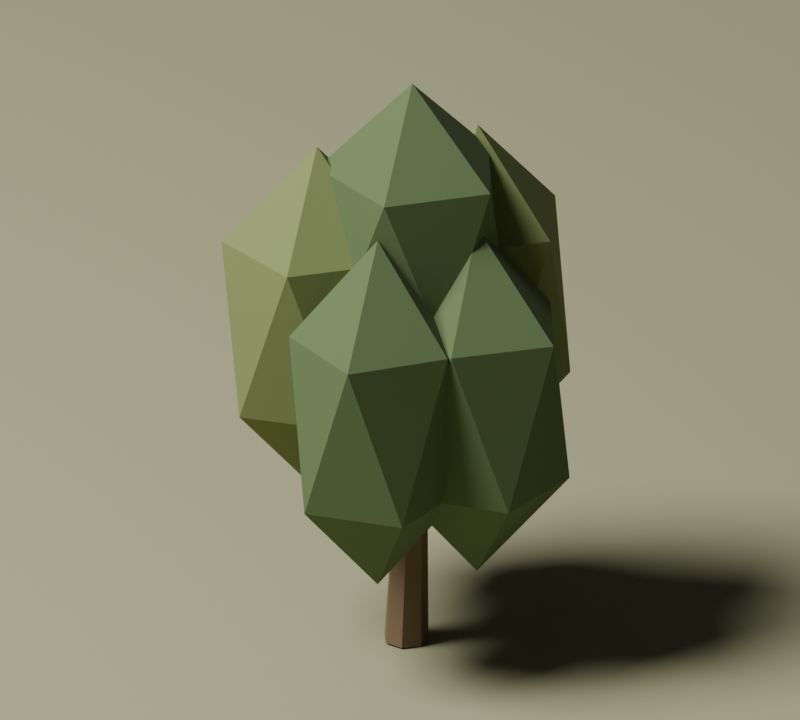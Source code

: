 # Source: broadleaf_olive.blend  (saved by Blender 5.2.44; exported with 4.5.12 LTS)
import bpy
from mathutils import Matrix  # noqa: F401  (used for matrix-valued properties, if any)

bpy.ops.wm.read_factory_settings(use_empty=True)
scene = bpy.context.scene
scene.name = 'Scene'

# ---- collections
col_collection = bpy.data.collections.new('Collection'); scene.collection.children.link(col_collection)

# ---- materials (node trees are filled in below, after node groups)
mat_oak_dark = bpy.data.materials.new('oak_dark')
mat_oak_dark.diffuse_color = (0.19, 0.13, 0.07, 1.0)
mat_olive = bpy.data.materials.new('olive')
mat_olive.diffuse_color = (0.095, 0.145, 0.055, 1.0)
mat_olive_light = bpy.data.materials.new('olive_light')
mat_olive_light.diffuse_color = (0.18, 0.22, 0.075, 1.0)
mat_grass = bpy.data.materials.new('grass')
mat_grass.diffuse_color = (0.3, 0.3, 0.17, 1.0)

# ---- material node trees
mat_oak_dark.use_nodes = True; mat_oak_dark.node_tree.nodes.clear()
_N = mat_oak_dark.node_tree.nodes; _L = mat_oak_dark.node_tree.links
n0 = _N.new('ShaderNodeBsdfPrincipled'); n0.name = 'Principled BSDF'; n0.location = (-200, 100)
n0.inputs[0].default_value = (0.19, 0.13, 0.07, 1.0)
n0.inputs[2].default_value = 0.92
n0.inputs[10].default_value = 0.005
n1 = _N.new('ShaderNodeOutputMaterial'); n1.name = 'Material Output'; n1.location = (200, 100)
_L.new(n0.outputs[0], n1.inputs[0])
n1.is_active_output = True
mat_olive.use_nodes = True; mat_olive.node_tree.nodes.clear()
_N = mat_olive.node_tree.nodes; _L = mat_olive.node_tree.links
n0 = _N.new('ShaderNodeBsdfPrincipled'); n0.name = 'Principled BSDF'; n0.location = (-200, 100)
n0.inputs[0].default_value = (0.095, 0.145, 0.055, 1.0)
n0.inputs[2].default_value = 0.92
n0.inputs[10].default_value = 0.005
n1 = _N.new('ShaderNodeOutputMaterial'); n1.name = 'Material Output'; n1.location = (200, 100)
_L.new(n0.outputs[0], n1.inputs[0])
n1.is_active_output = True
mat_olive_light.use_nodes = True; mat_olive_light.node_tree.nodes.clear()
_N = mat_olive_light.node_tree.nodes; _L = mat_olive_light.node_tree.links
n0 = _N.new('ShaderNodeBsdfPrincipled'); n0.name = 'Principled BSDF'; n0.location = (-200, 100)
n0.inputs[0].default_value = (0.18, 0.22, 0.075, 1.0)
n0.inputs[2].default_value = 0.92
n0.inputs[10].default_value = 0.005
n1 = _N.new('ShaderNodeOutputMaterial'); n1.name = 'Material Output'; n1.location = (200, 100)
_L.new(n0.outputs[0], n1.inputs[0])
n1.is_active_output = True
mat_grass.use_nodes = True; mat_grass.node_tree.nodes.clear()
_N = mat_grass.node_tree.nodes; _L = mat_grass.node_tree.links
n0 = _N.new('ShaderNodeBsdfPrincipled'); n0.name = 'Principled BSDF'; n0.location = (-200, 100)
n0.inputs[0].default_value = (0.3, 0.3, 0.17, 1.0)
n0.inputs[2].default_value = 0.92
n0.inputs[10].default_value = 0.005
n1 = _N.new('ShaderNodeOutputMaterial'); n1.name = 'Material Output'; n1.location = (200, 100)
_L.new(n0.outputs[0], n1.inputs[0])
n1.is_active_output = True

# ---- world
world_world = bpy.data.worlds.new('World'); scene.world = world_world
world_world.use_nodes = True; world_world.node_tree.nodes.clear()
_N = world_world.node_tree.nodes; _L = world_world.node_tree.links
n0 = _N.new('ShaderNodeOutputWorld'); n0.name = 'World Output'; n0.location = (200, 100)
n1 = _N.new('ShaderNodeBackground'); n1.name = 'Background'; n1.location = (-200, 100)
n1.inputs[0].default_value = (0.05088, 0.05088, 0.05088, 1.0)
_L.new(n1.outputs[0], n0.inputs[0])
n0.is_active_output = True
world_world.color = (0.35, 0.35, 0.35)
world_world.sun_shadow_jitter_overblur = 0.0

# ---- cameras
cam_camera_001 = bpy.data.cameras.new('Camera.001')
cam_camera_001.type = 'ORTHO'
cam_camera_001.ortho_scale = 8.395

# ---- lights
light_area = bpy.data.lights.new('Area', 'AREA')
light_area.energy = 5.838e+04
light_area.shape = 'DISK'
light_area.size = 25.83
light_area.size_y = 1.0

# ---- meshes
me_cone = bpy.data.meshes.new('Cone')
me_cone.from_pydata([(0.0, 0.24, -1.751), (0.0, 0.11, 1.751), (0.1876, 0.1496, -1.751), (0.086, 0.06858, 1.751), (0.234, -0.05341, -1.751), (0.1072, -0.02448, 1.751), (0.1041, -0.2162, -1.751), (0.04773, -0.09911, 1.751), (-0.1041, -0.2162, -1.751), (-0.04773, -0.09911, 1.751), (-0.234, -0.05341, -1.751), (-0.1072, -0.02448, 1.751), (-0.1876, 0.1496, -1.751), (-0.086, 0.06858, 1.751)], [], [(0, 1, 3, 2), (2, 3, 5, 4), (4, 5, 7, 6), (6, 7, 9, 8), (8, 9, 11, 10), (3, 1, 13, 11, 9, 7, 5), (10, 11, 13, 12), (12, 13, 1, 0), (0, 2, 4, 6, 8, 10, 12)])
_uv = me_cone.uv_layers.new(name='UVMap')
_uv.uv.foreach_set('vector', [1.0, 0.5, 1.0, 1.0, 0.8571, 1.0, 0.8571, 0.5, 0.8571, 0.5, 0.8571, 1.0, 0.7143, 1.0, 0.7143, 0.5, 0.7143, 0.5, 0.7143, 1.0, 0.5714, 1.0, 0.5714, 0.5, 0.5714, 0.5, 0.5714, 1.0, 0.4286, 1.0, 0.4286, 0.5, 0.4286, 0.5, 0.4286, 1.0, 0.2857, 1.0, 0.2857, 0.5, 0.4376, 0.3996, 0.25, 0.49, 0.06236, 0.3996, 0.01602, 0.1966, 0.1459, 0.03377, 0.3541, 0.03377, 0.484, 0.1966, 0.2857, 0.5, 0.2857, 1.0, 0.1429, 1.0, 0.1429, 0.5, 0.1429, 0.5, 0.1429, 1.0, 2.98e-08, 1.0, 2.98e-08, 0.5, 0.75, 0.49, 0.9376, 0.3996, 0.984, 0.1966, 0.8541, 0.03377, 0.6459, 0.03377, 0.516, 0.1966, 0.5624, 0.3996])
me_cone.materials.append(mat_oak_dark)
me_cone.update()
me_cone_001 = bpy.data.meshes.new('Cone.001')
me_cone_001.from_pydata([(0.0, 0.11, -0.779), (0.0, 0.035, 0.779), (0.09526, 0.055, -0.779), (0.03031, 0.0175, 0.779), (0.09526, -0.055, -0.779), (0.03031, -0.0175, 0.779), (0.0, -0.11, -0.779), (0.0, -0.035, 0.779), (-0.09526, -0.055, -0.779), (-0.03031, -0.0175, 0.779), (-0.09526, 0.055, -0.779), (-0.03031, 0.0175, 0.779)], [], [(0, 1, 3, 2), (2, 3, 5, 4), (4, 5, 7, 6), (6, 7, 9, 8), (3, 1, 11, 9, 7, 5), (8, 9, 11, 10), (10, 11, 1, 0), (0, 2, 4, 6, 8, 10)])
_uv = me_cone_001.uv_layers.new(name='UVMap')
_uv.uv.foreach_set('vector', [1.0, 0.5, 1.0, 1.0, 0.8333, 1.0, 0.8333, 0.5, 0.8333, 0.5, 0.8333, 1.0, 0.6667, 1.0, 0.6667, 0.5, 0.6667, 0.5, 0.6667, 1.0, 0.5, 1.0, 0.5, 0.5, 0.5, 0.5, 0.5, 1.0, 0.3333, 1.0, 0.3333, 0.5, 0.4578, 0.37, 0.25, 0.49, 0.04215, 0.37, 0.04215, 0.13, 0.25, 0.01, 0.4578, 0.13, 0.3333, 0.5, 0.3333, 1.0, 0.1667, 1.0, 0.1667, 0.5, 0.1667, 0.5, 0.1667, 1.0, -8.941e-08, 1.0, -8.941e-08, 0.5, 0.75, 0.49, 0.9578, 0.37, 0.9578, 0.13, 0.75, 0.01, 0.5422, 0.13, 0.5422, 0.37])
me_cone_001.materials.append(mat_oak_dark)
me_cone_001.update()
me_icosphere = bpy.data.meshes.new('Icosphere')
me_icosphere.from_pydata([(0.0, 0.0, -2.0), (0.8104, -0.5415, -0.8944), (-0.3096, -0.8762, -0.8944), (-1.002, 0.0, -0.8944), (-0.3096, 0.8762, -0.8944), (0.8104, 0.5415, -0.8944), (0.3096, -0.8762, 0.8944), (-0.8104, -0.5415, 0.8944), (-0.8104, 0.5415, 0.8944), (0.3096, 0.8762, 0.8944), (1.002, 0.0, 0.8944), (0.0, 0.0, 2.0)], [], [(0, 1, 2), (1, 0, 5), (0, 2, 3), (0, 3, 4), (0, 4, 5), (1, 5, 10), (2, 1, 6), (3, 2, 7), (4, 3, 8), (5, 4, 9), (1, 10, 6), (2, 6, 7), (3, 7, 8), (4, 8, 9), (5, 9, 10), (6, 10, 11), (7, 6, 11), (8, 7, 11), (9, 8, 11), (10, 9, 11)])
_uv = me_icosphere.uv_layers.new(name='UVMap')
_uv.uv.foreach_set('vector', [0.1818, 0.0, 0.2727, 0.1575, 0.09091, 0.1575, 0.2727, 0.1575, 0.3636, 0.0, 0.4545, 0.1575, 0.9091, 0.0, 1.0, 0.1575, 0.8182, 0.1575, 0.7273, 0.0, 0.8182, 0.1575, 0.6364, 0.1575, 0.5455, 0.0, 0.6364, 0.1575, 0.4545, 0.1575, 0.2727, 0.1575, 0.4545, 0.1575, 0.3636, 0.3149, 0.09091, 0.1575, 0.2727, 0.1575, 0.1818, 0.3149, 0.8182, 0.1575, 1.0, 0.1575, 0.9091, 0.3149, 0.6364, 0.1575, 0.8182, 0.1575, 0.7273, 0.3149, 0.4545, 0.1575, 0.6364, 0.1575, 0.5455, 0.3149, 0.2727, 0.1575, 0.3636, 0.3149, 0.1818, 0.3149, 0.09091, 0.1575, 0.1818, 0.3149, 0.0, 0.3149, 0.8182, 0.1575, 0.9091, 0.3149, 0.7273, 0.3149, 0.6364, 0.1575, 0.7273, 0.3149, 0.5455, 0.3149, 0.4545, 0.1575, 0.5455, 0.3149, 0.3636, 0.3149, 0.1818, 0.3149, 0.3636, 0.3149, 0.2727, 0.4724, 0.0, 0.3149, 0.1818, 0.3149, 0.09091, 0.4724, 0.7273, 0.3149, 0.9091, 0.3149, 0.8182, 0.4724, 0.5455, 0.3149, 0.7273, 0.3149, 0.6364, 0.4724, 0.3636, 0.3149, 0.5455, 0.3149, 0.4545, 0.4724])
me_icosphere.materials.append(mat_olive)
me_icosphere.update()
me_cone_002 = bpy.data.meshes.new('Cone.002')
me_cone_002.from_pydata([(0.0, 0.11, -1.067), (0.0, 0.035, 1.067), (0.09526, 0.055, -1.067), (0.03031, 0.0175, 1.067), (0.09526, -0.055, -1.067), (0.03031, -0.0175, 1.067), (0.0, -0.11, -1.067), (0.0, -0.035, 1.067), (-0.09526, -0.055, -1.067), (-0.03031, -0.0175, 1.067), (-0.09526, 0.055, -1.067), (-0.03031, 0.0175, 1.067)], [], [(0, 1, 3, 2), (2, 3, 5, 4), (4, 5, 7, 6), (6, 7, 9, 8), (3, 1, 11, 9, 7, 5), (8, 9, 11, 10), (10, 11, 1, 0), (0, 2, 4, 6, 8, 10)])
_uv = me_cone_002.uv_layers.new(name='UVMap')
_uv.uv.foreach_set('vector', [1.0, 0.5, 1.0, 1.0, 0.8333, 1.0, 0.8333, 0.5, 0.8333, 0.5, 0.8333, 1.0, 0.6667, 1.0, 0.6667, 0.5, 0.6667, 0.5, 0.6667, 1.0, 0.5, 1.0, 0.5, 0.5, 0.5, 0.5, 0.5, 1.0, 0.3333, 1.0, 0.3333, 0.5, 0.4578, 0.37, 0.25, 0.49, 0.04215, 0.37, 0.04215, 0.13, 0.25, 0.01, 0.4578, 0.13, 0.3333, 0.5, 0.3333, 1.0, 0.1667, 1.0, 0.1667, 0.5, 0.1667, 0.5, 0.1667, 1.0, -8.941e-08, 1.0, -8.941e-08, 0.5, 0.75, 0.49, 0.9578, 0.37, 0.9578, 0.13, 0.75, 0.01, 0.5422, 0.13, 0.5422, 0.37])
me_cone_002.materials.append(mat_oak_dark)
me_cone_002.update()
me_icosphere_001 = bpy.data.meshes.new('Icosphere.001')
me_icosphere_001.from_pydata([(0.0, 0.0, -2.0), (0.8104, -0.5415, -0.8944), (-0.3096, -0.8762, -0.8944), (-1.002, 0.0, -0.8944), (-0.3096, 0.8762, -0.8944), (0.8104, 0.5415, -0.8944), (0.3096, -0.8762, 0.8944), (-0.8104, -0.5415, 0.8944), (-0.8104, 0.5415, 0.8944), (0.3096, 0.8762, 0.8944), (1.002, 0.0, 0.8944), (0.0, 0.0, 2.0)], [], [(0, 1, 2), (1, 0, 5), (0, 2, 3), (0, 3, 4), (0, 4, 5), (1, 5, 10), (2, 1, 6), (3, 2, 7), (4, 3, 8), (5, 4, 9), (1, 10, 6), (2, 6, 7), (3, 7, 8), (4, 8, 9), (5, 9, 10), (6, 10, 11), (7, 6, 11), (8, 7, 11), (9, 8, 11), (10, 9, 11)])
_uv = me_icosphere_001.uv_layers.new(name='UVMap')
_uv.uv.foreach_set('vector', [0.1818, 0.0, 0.2727, 0.1575, 0.09091, 0.1575, 0.2727, 0.1575, 0.3636, 0.0, 0.4545, 0.1575, 0.9091, 0.0, 1.0, 0.1575, 0.8182, 0.1575, 0.7273, 0.0, 0.8182, 0.1575, 0.6364, 0.1575, 0.5455, 0.0, 0.6364, 0.1575, 0.4545, 0.1575, 0.2727, 0.1575, 0.4545, 0.1575, 0.3636, 0.3149, 0.09091, 0.1575, 0.2727, 0.1575, 0.1818, 0.3149, 0.8182, 0.1575, 1.0, 0.1575, 0.9091, 0.3149, 0.6364, 0.1575, 0.8182, 0.1575, 0.7273, 0.3149, 0.4545, 0.1575, 0.6364, 0.1575, 0.5455, 0.3149, 0.2727, 0.1575, 0.3636, 0.3149, 0.1818, 0.3149, 0.09091, 0.1575, 0.1818, 0.3149, 0.0, 0.3149, 0.8182, 0.1575, 0.9091, 0.3149, 0.7273, 0.3149, 0.6364, 0.1575, 0.7273, 0.3149, 0.5455, 0.3149, 0.4545, 0.1575, 0.5455, 0.3149, 0.3636, 0.3149, 0.1818, 0.3149, 0.3636, 0.3149, 0.2727, 0.4724, 0.0, 0.3149, 0.1818, 0.3149, 0.09091, 0.4724, 0.7273, 0.3149, 0.9091, 0.3149, 0.8182, 0.4724, 0.5455, 0.3149, 0.7273, 0.3149, 0.6364, 0.4724, 0.3636, 0.3149, 0.5455, 0.3149, 0.4545, 0.4724])
me_icosphere_001.materials.append(mat_olive_light)
me_icosphere_001.update()
me_cone_003 = bpy.data.meshes.new('Cone.003')
me_cone_003.from_pydata([(0.0, 0.11, -0.779), (0.0, 0.035, 0.779), (0.09526, 0.055, -0.779), (0.03031, 0.0175, 0.779), (0.09526, -0.055, -0.779), (0.03031, -0.0175, 0.779), (0.0, -0.11, -0.779), (0.0, -0.035, 0.779), (-0.09526, -0.055, -0.779), (-0.03031, -0.0175, 0.779), (-0.09526, 0.055, -0.779), (-0.03031, 0.0175, 0.779)], [], [(0, 1, 3, 2), (2, 3, 5, 4), (4, 5, 7, 6), (6, 7, 9, 8), (3, 1, 11, 9, 7, 5), (8, 9, 11, 10), (10, 11, 1, 0), (0, 2, 4, 6, 8, 10)])
_uv = me_cone_003.uv_layers.new(name='UVMap')
_uv.uv.foreach_set('vector', [1.0, 0.5, 1.0, 1.0, 0.8333, 1.0, 0.8333, 0.5, 0.8333, 0.5, 0.8333, 1.0, 0.6667, 1.0, 0.6667, 0.5, 0.6667, 0.5, 0.6667, 1.0, 0.5, 1.0, 0.5, 0.5, 0.5, 0.5, 0.5, 1.0, 0.3333, 1.0, 0.3333, 0.5, 0.4578, 0.37, 0.25, 0.49, 0.04215, 0.37, 0.04215, 0.13, 0.25, 0.01, 0.4578, 0.13, 0.3333, 0.5, 0.3333, 1.0, 0.1667, 1.0, 0.1667, 0.5, 0.1667, 0.5, 0.1667, 1.0, -8.941e-08, 1.0, -8.941e-08, 0.5, 0.75, 0.49, 0.9578, 0.37, 0.9578, 0.13, 0.75, 0.01, 0.5422, 0.13, 0.5422, 0.37])
me_cone_003.materials.append(mat_oak_dark)
me_cone_003.update()
me_icosphere_002 = bpy.data.meshes.new('Icosphere.002')
me_icosphere_002.from_pydata([(0.0, 0.0, -2.0), (0.8104, -0.5415, -0.8944), (-0.3096, -0.8762, -0.8944), (-1.002, 0.0, -0.8944), (-0.3096, 0.8762, -0.8944), (0.8104, 0.5415, -0.8944), (0.3096, -0.8762, 0.8944), (-0.8104, -0.5415, 0.8944), (-0.8104, 0.5415, 0.8944), (0.3096, 0.8762, 0.8944), (1.002, 0.0, 0.8944), (0.0, 0.0, 2.0)], [], [(0, 1, 2), (1, 0, 5), (0, 2, 3), (0, 3, 4), (0, 4, 5), (1, 5, 10), (2, 1, 6), (3, 2, 7), (4, 3, 8), (5, 4, 9), (1, 10, 6), (2, 6, 7), (3, 7, 8), (4, 8, 9), (5, 9, 10), (6, 10, 11), (7, 6, 11), (8, 7, 11), (9, 8, 11), (10, 9, 11)])
_uv = me_icosphere_002.uv_layers.new(name='UVMap')
_uv.uv.foreach_set('vector', [0.1818, 0.0, 0.2727, 0.1575, 0.09091, 0.1575, 0.2727, 0.1575, 0.3636, 0.0, 0.4545, 0.1575, 0.9091, 0.0, 1.0, 0.1575, 0.8182, 0.1575, 0.7273, 0.0, 0.8182, 0.1575, 0.6364, 0.1575, 0.5455, 0.0, 0.6364, 0.1575, 0.4545, 0.1575, 0.2727, 0.1575, 0.4545, 0.1575, 0.3636, 0.3149, 0.09091, 0.1575, 0.2727, 0.1575, 0.1818, 0.3149, 0.8182, 0.1575, 1.0, 0.1575, 0.9091, 0.3149, 0.6364, 0.1575, 0.8182, 0.1575, 0.7273, 0.3149, 0.4545, 0.1575, 0.6364, 0.1575, 0.5455, 0.3149, 0.2727, 0.1575, 0.3636, 0.3149, 0.1818, 0.3149, 0.09091, 0.1575, 0.1818, 0.3149, 0.0, 0.3149, 0.8182, 0.1575, 0.9091, 0.3149, 0.7273, 0.3149, 0.6364, 0.1575, 0.7273, 0.3149, 0.5455, 0.3149, 0.4545, 0.1575, 0.5455, 0.3149, 0.3636, 0.3149, 0.1818, 0.3149, 0.3636, 0.3149, 0.2727, 0.4724, 0.0, 0.3149, 0.1818, 0.3149, 0.09091, 0.4724, 0.7273, 0.3149, 0.9091, 0.3149, 0.8182, 0.4724, 0.5455, 0.3149, 0.7273, 0.3149, 0.6364, 0.4724, 0.3636, 0.3149, 0.5455, 0.3149, 0.4545, 0.4724])
me_icosphere_002.materials.append(mat_olive)
me_icosphere_002.update()
me_cone_004 = bpy.data.meshes.new('Cone.004')
me_cone_004.from_pydata([(0.0, 0.11, -1.067), (0.0, 0.035, 1.067), (0.09526, 0.055, -1.067), (0.03031, 0.0175, 1.067), (0.09526, -0.055, -1.067), (0.03031, -0.0175, 1.067), (0.0, -0.11, -1.067), (0.0, -0.035, 1.067), (-0.09526, -0.055, -1.067), (-0.03031, -0.0175, 1.067), (-0.09526, 0.055, -1.067), (-0.03031, 0.0175, 1.067)], [], [(0, 1, 3, 2), (2, 3, 5, 4), (4, 5, 7, 6), (6, 7, 9, 8), (3, 1, 11, 9, 7, 5), (8, 9, 11, 10), (10, 11, 1, 0), (0, 2, 4, 6, 8, 10)])
_uv = me_cone_004.uv_layers.new(name='UVMap')
_uv.uv.foreach_set('vector', [1.0, 0.5, 1.0, 1.0, 0.8333, 1.0, 0.8333, 0.5, 0.8333, 0.5, 0.8333, 1.0, 0.6667, 1.0, 0.6667, 0.5, 0.6667, 0.5, 0.6667, 1.0, 0.5, 1.0, 0.5, 0.5, 0.5, 0.5, 0.5, 1.0, 0.3333, 1.0, 0.3333, 0.5, 0.4578, 0.37, 0.25, 0.49, 0.04215, 0.37, 0.04215, 0.13, 0.25, 0.01, 0.4578, 0.13, 0.3333, 0.5, 0.3333, 1.0, 0.1667, 1.0, 0.1667, 0.5, 0.1667, 0.5, 0.1667, 1.0, -8.941e-08, 1.0, -8.941e-08, 0.5, 0.75, 0.49, 0.9578, 0.37, 0.9578, 0.13, 0.75, 0.01, 0.5422, 0.13, 0.5422, 0.37])
me_cone_004.materials.append(mat_oak_dark)
me_cone_004.update()
me_icosphere_003 = bpy.data.meshes.new('Icosphere.003')
me_icosphere_003.from_pydata([(0.0, 0.0, -2.0), (0.8104, -0.5415, -0.8944), (-0.3096, -0.8762, -0.8944), (-1.002, 0.0, -0.8944), (-0.3096, 0.8762, -0.8944), (0.8104, 0.5415, -0.8944), (0.3096, -0.8762, 0.8944), (-0.8104, -0.5415, 0.8944), (-0.8104, 0.5415, 0.8944), (0.3096, 0.8762, 0.8944), (1.002, 0.0, 0.8944), (0.0, 0.0, 2.0)], [], [(0, 1, 2), (1, 0, 5), (0, 2, 3), (0, 3, 4), (0, 4, 5), (1, 5, 10), (2, 1, 6), (3, 2, 7), (4, 3, 8), (5, 4, 9), (1, 10, 6), (2, 6, 7), (3, 7, 8), (4, 8, 9), (5, 9, 10), (6, 10, 11), (7, 6, 11), (8, 7, 11), (9, 8, 11), (10, 9, 11)])
_uv = me_icosphere_003.uv_layers.new(name='UVMap')
_uv.uv.foreach_set('vector', [0.1818, 0.0, 0.2727, 0.1575, 0.09091, 0.1575, 0.2727, 0.1575, 0.3636, 0.0, 0.4545, 0.1575, 0.9091, 0.0, 1.0, 0.1575, 0.8182, 0.1575, 0.7273, 0.0, 0.8182, 0.1575, 0.6364, 0.1575, 0.5455, 0.0, 0.6364, 0.1575, 0.4545, 0.1575, 0.2727, 0.1575, 0.4545, 0.1575, 0.3636, 0.3149, 0.09091, 0.1575, 0.2727, 0.1575, 0.1818, 0.3149, 0.8182, 0.1575, 1.0, 0.1575, 0.9091, 0.3149, 0.6364, 0.1575, 0.8182, 0.1575, 0.7273, 0.3149, 0.4545, 0.1575, 0.6364, 0.1575, 0.5455, 0.3149, 0.2727, 0.1575, 0.3636, 0.3149, 0.1818, 0.3149, 0.09091, 0.1575, 0.1818, 0.3149, 0.0, 0.3149, 0.8182, 0.1575, 0.9091, 0.3149, 0.7273, 0.3149, 0.6364, 0.1575, 0.7273, 0.3149, 0.5455, 0.3149, 0.4545, 0.1575, 0.5455, 0.3149, 0.3636, 0.3149, 0.1818, 0.3149, 0.3636, 0.3149, 0.2727, 0.4724, 0.0, 0.3149, 0.1818, 0.3149, 0.09091, 0.4724, 0.7273, 0.3149, 0.9091, 0.3149, 0.8182, 0.4724, 0.5455, 0.3149, 0.7273, 0.3149, 0.6364, 0.4724, 0.3636, 0.3149, 0.5455, 0.3149, 0.4545, 0.4724])
me_icosphere_003.materials.append(mat_olive_light)
me_icosphere_003.update()
me_cone_005 = bpy.data.meshes.new('Cone.005')
me_cone_005.from_pydata([(0.0, 0.11, -0.779), (0.0, 0.035, 0.779), (0.09526, 0.055, -0.779), (0.03031, 0.0175, 0.779), (0.09526, -0.055, -0.779), (0.03031, -0.0175, 0.779), (0.0, -0.11, -0.779), (0.0, -0.035, 0.779), (-0.09526, -0.055, -0.779), (-0.03031, -0.0175, 0.779), (-0.09526, 0.055, -0.779), (-0.03031, 0.0175, 0.779)], [], [(0, 1, 3, 2), (2, 3, 5, 4), (4, 5, 7, 6), (6, 7, 9, 8), (3, 1, 11, 9, 7, 5), (8, 9, 11, 10), (10, 11, 1, 0), (0, 2, 4, 6, 8, 10)])
_uv = me_cone_005.uv_layers.new(name='UVMap')
_uv.uv.foreach_set('vector', [1.0, 0.5, 1.0, 1.0, 0.8333, 1.0, 0.8333, 0.5, 0.8333, 0.5, 0.8333, 1.0, 0.6667, 1.0, 0.6667, 0.5, 0.6667, 0.5, 0.6667, 1.0, 0.5, 1.0, 0.5, 0.5, 0.5, 0.5, 0.5, 1.0, 0.3333, 1.0, 0.3333, 0.5, 0.4578, 0.37, 0.25, 0.49, 0.04215, 0.37, 0.04215, 0.13, 0.25, 0.01, 0.4578, 0.13, 0.3333, 0.5, 0.3333, 1.0, 0.1667, 1.0, 0.1667, 0.5, 0.1667, 0.5, 0.1667, 1.0, -8.941e-08, 1.0, -8.941e-08, 0.5, 0.75, 0.49, 0.9578, 0.37, 0.9578, 0.13, 0.75, 0.01, 0.5422, 0.13, 0.5422, 0.37])
me_cone_005.materials.append(mat_oak_dark)
me_cone_005.update()
me_icosphere_004 = bpy.data.meshes.new('Icosphere.004')
me_icosphere_004.from_pydata([(0.0, 0.0, -2.0), (0.8104, -0.5415, -0.8944), (-0.3096, -0.8762, -0.8944), (-1.002, 0.0, -0.8944), (-0.3096, 0.8762, -0.8944), (0.8104, 0.5415, -0.8944), (0.3096, -0.8762, 0.8944), (-0.8104, -0.5415, 0.8944), (-0.8104, 0.5415, 0.8944), (0.3096, 0.8762, 0.8944), (1.002, 0.0, 0.8944), (0.0, 0.0, 2.0)], [], [(0, 1, 2), (1, 0, 5), (0, 2, 3), (0, 3, 4), (0, 4, 5), (1, 5, 10), (2, 1, 6), (3, 2, 7), (4, 3, 8), (5, 4, 9), (1, 10, 6), (2, 6, 7), (3, 7, 8), (4, 8, 9), (5, 9, 10), (6, 10, 11), (7, 6, 11), (8, 7, 11), (9, 8, 11), (10, 9, 11)])
_uv = me_icosphere_004.uv_layers.new(name='UVMap')
_uv.uv.foreach_set('vector', [0.1818, 0.0, 0.2727, 0.1575, 0.09091, 0.1575, 0.2727, 0.1575, 0.3636, 0.0, 0.4545, 0.1575, 0.9091, 0.0, 1.0, 0.1575, 0.8182, 0.1575, 0.7273, 0.0, 0.8182, 0.1575, 0.6364, 0.1575, 0.5455, 0.0, 0.6364, 0.1575, 0.4545, 0.1575, 0.2727, 0.1575, 0.4545, 0.1575, 0.3636, 0.3149, 0.09091, 0.1575, 0.2727, 0.1575, 0.1818, 0.3149, 0.8182, 0.1575, 1.0, 0.1575, 0.9091, 0.3149, 0.6364, 0.1575, 0.8182, 0.1575, 0.7273, 0.3149, 0.4545, 0.1575, 0.6364, 0.1575, 0.5455, 0.3149, 0.2727, 0.1575, 0.3636, 0.3149, 0.1818, 0.3149, 0.09091, 0.1575, 0.1818, 0.3149, 0.0, 0.3149, 0.8182, 0.1575, 0.9091, 0.3149, 0.7273, 0.3149, 0.6364, 0.1575, 0.7273, 0.3149, 0.5455, 0.3149, 0.4545, 0.1575, 0.5455, 0.3149, 0.3636, 0.3149, 0.1818, 0.3149, 0.3636, 0.3149, 0.2727, 0.4724, 0.0, 0.3149, 0.1818, 0.3149, 0.09091, 0.4724, 0.7273, 0.3149, 0.9091, 0.3149, 0.8182, 0.4724, 0.5455, 0.3149, 0.7273, 0.3149, 0.6364, 0.4724, 0.3636, 0.3149, 0.5455, 0.3149, 0.4545, 0.4724])
me_icosphere_004.materials.append(mat_olive)
me_icosphere_004.update()
me_icosphere_005 = bpy.data.meshes.new('Icosphere.005')
me_icosphere_005.from_pydata([(0.0, 0.0, -1.8), (0.8249, -0.573, -0.805), (-0.3151, -0.9272, -0.805), (-1.02, 0.0, -0.805), (-0.3151, 0.9272, -0.805), (0.8249, 0.573, -0.805), (0.3151, -0.9272, 0.805), (-0.8249, -0.573, 0.805), (-0.8249, 0.573, 0.805), (0.3151, 0.9272, 0.805), (1.02, 0.0, 0.805), (0.0, 0.0, 1.8)], [], [(0, 1, 2), (1, 0, 5), (0, 2, 3), (0, 3, 4), (0, 4, 5), (1, 5, 10), (2, 1, 6), (3, 2, 7), (4, 3, 8), (5, 4, 9), (1, 10, 6), (2, 6, 7), (3, 7, 8), (4, 8, 9), (5, 9, 10), (6, 10, 11), (7, 6, 11), (8, 7, 11), (9, 8, 11), (10, 9, 11)])
_uv = me_icosphere_005.uv_layers.new(name='UVMap')
_uv.uv.foreach_set('vector', [0.1818, 0.0, 0.2727, 0.1575, 0.09091, 0.1575, 0.2727, 0.1575, 0.3636, 0.0, 0.4545, 0.1575, 0.9091, 0.0, 1.0, 0.1575, 0.8182, 0.1575, 0.7273, 0.0, 0.8182, 0.1575, 0.6364, 0.1575, 0.5455, 0.0, 0.6364, 0.1575, 0.4545, 0.1575, 0.2727, 0.1575, 0.4545, 0.1575, 0.3636, 0.3149, 0.09091, 0.1575, 0.2727, 0.1575, 0.1818, 0.3149, 0.8182, 0.1575, 1.0, 0.1575, 0.9091, 0.3149, 0.6364, 0.1575, 0.8182, 0.1575, 0.7273, 0.3149, 0.4545, 0.1575, 0.6364, 0.1575, 0.5455, 0.3149, 0.2727, 0.1575, 0.3636, 0.3149, 0.1818, 0.3149, 0.09091, 0.1575, 0.1818, 0.3149, 0.0, 0.3149, 0.8182, 0.1575, 0.9091, 0.3149, 0.7273, 0.3149, 0.6364, 0.1575, 0.7273, 0.3149, 0.5455, 0.3149, 0.4545, 0.1575, 0.5455, 0.3149, 0.3636, 0.3149, 0.1818, 0.3149, 0.3636, 0.3149, 0.2727, 0.4724, 0.0, 0.3149, 0.1818, 0.3149, 0.09091, 0.4724, 0.7273, 0.3149, 0.9091, 0.3149, 0.8182, 0.4724, 0.5455, 0.3149, 0.7273, 0.3149, 0.6364, 0.4724, 0.3636, 0.3149, 0.5455, 0.3149, 0.4545, 0.4724])
me_icosphere_005.materials.append(mat_olive)
me_icosphere_005.update()
me_cube_001 = bpy.data.meshes.new('Cube.001')
me_cube_001.from_pydata([(-645.8, -645.8, -0.1), (-645.8, -645.8, 0.1), (-645.8, 645.8, -0.1), (-645.8, 645.8, 0.1), (645.8, -645.8, -0.1), (645.8, -645.8, 0.1), (645.8, 645.8, -0.1), (645.8, 645.8, 0.1)], [], [(0, 1, 3, 2), (2, 3, 7, 6), (6, 7, 5, 4), (4, 5, 1, 0), (2, 6, 4, 0), (7, 3, 1, 5)])
_uv = me_cube_001.uv_layers.new(name='UVMap')
_uv.uv.foreach_set('vector', [0.375, 0.0, 0.625, 0.0, 0.625, 0.25, 0.375, 0.25, 0.375, 0.25, 0.625, 0.25, 0.625, 0.5, 0.375, 0.5, 0.375, 0.5, 0.625, 0.5, 0.625, 0.75, 0.375, 0.75, 0.375, 0.75, 0.625, 0.75, 0.625, 1.0, 0.375, 1.0, 0.125, 0.5, 0.375, 0.5, 0.375, 0.75, 0.125, 0.75, 0.625, 0.5, 0.875, 0.5, 0.875, 0.75, 0.625, 0.75])
me_cube_001.materials.append(mat_grass)
me_cube_001.update()

# ---- objects
ob_tree_trunk = bpy.data.objects.new('Tree_trunk', me_cone)
ob_tree_branch = bpy.data.objects.new('Tree_branch', me_cone_001)
ob_faceted_crown = bpy.data.objects.new('Faceted_crown', me_icosphere)
ob_tree_branch_001 = bpy.data.objects.new('Tree_branch.001', me_cone_002)
ob_faceted_crown_001 = bpy.data.objects.new('Faceted_crown.001', me_icosphere_001)
ob_tree_branch_002 = bpy.data.objects.new('Tree_branch.002', me_cone_003)
ob_faceted_crown_002 = bpy.data.objects.new('Faceted_crown.002', me_icosphere_002)
ob_tree_branch_003 = bpy.data.objects.new('Tree_branch.003', me_cone_004)
ob_faceted_crown_003 = bpy.data.objects.new('Faceted_crown.003', me_icosphere_003)
ob_tree_branch_004 = bpy.data.objects.new('Tree_branch.004', me_cone_005)
ob_faceted_crown_004 = bpy.data.objects.new('Faceted_crown.004', me_icosphere_004)
ob_faceted_top = bpy.data.objects.new('Faceted_top', me_icosphere_005)
ob_preview_ground = bpy.data.objects.new('Preview_ground', me_cube_001)
ob_preview_camera = bpy.data.objects.new('Preview_camera', cam_camera_001)
ob_preview_softbox = bpy.data.objects.new('Preview_softbox', light_area)

# ---- transforms, parenting, visibility, modifiers, constraints
ob_tree_trunk.location = (0.06, 0.015, 1.75)
ob_tree_trunk.rotation_euler = (0.03533, 9.887e-07, 1.816)
ob_tree_branch.location = (0.465, 0.0, 2.425)
ob_tree_branch.rotation_euler = (0.6397, -8.002e-08, 1.571)
ob_faceted_crown.location = (0.93, 0.0, 3.05)
ob_tree_branch_001.location = (0.1437, 0.4422, 2.76)
ob_tree_branch_001.rotation_euler = (0.4511, -2.686e-08, 2.827)
ob_faceted_crown_001.location = (0.2874, 0.8845, 3.72)
ob_faceted_crown_001.rotation_euler = (0.0, 0.0, 1.257)
ob_tree_branch_002.location = (-0.3762, 0.2733, 2.425)
ob_tree_branch_002.rotation_euler = (0.6397, 9.242e-09, -2.199)
ob_faceted_crown_002.location = (-0.7524, 0.5466, 3.05)
ob_faceted_crown_002.rotation_euler = (0.0, 0.0, 2.513)
ob_tree_branch_003.location = (-0.3762, -0.2733, 2.76)
ob_tree_branch_003.rotation_euler = (0.4511, 1.081e-07, -0.9425)
ob_faceted_crown_003.location = (-0.7524, -0.5466, 3.72)
ob_faceted_crown_003.rotation_euler = (0.0, 0.0, 3.77)
ob_tree_branch_004.location = (0.1437, -0.4422, 2.425)
ob_tree_branch_004.rotation_euler = (0.6397, -1.499e-08, 0.3142)
ob_faceted_crown_004.location = (0.2874, -0.8845, 3.05)
ob_faceted_crown_004.rotation_euler = (0.0, 0.0, 5.027)
ob_faceted_top.location = (0.05, 0.05, 4.65)
ob_preview_ground.location = (-0.07303, -1.192e-07, -0.12)
ob_preview_camera.location = (8.968, -12.27, 10.52)
ob_preview_camera.rotation_euler = (1.124, 2.707e-08, 0.635)
ob_preview_softbox.location = (-19.45, -25.83, 48.42)
ob_preview_softbox.rotation_euler = (0.6202, -6.282e-08, -0.6435)

# ---- collection membership
col_collection.objects.link(ob_tree_trunk)
col_collection.objects.link(ob_tree_branch)
col_collection.objects.link(ob_faceted_crown)
col_collection.objects.link(ob_tree_branch_001)
col_collection.objects.link(ob_faceted_crown_001)
col_collection.objects.link(ob_tree_branch_002)
col_collection.objects.link(ob_faceted_crown_002)
col_collection.objects.link(ob_tree_branch_003)
col_collection.objects.link(ob_faceted_crown_003)
col_collection.objects.link(ob_tree_branch_004)
col_collection.objects.link(ob_faceted_crown_004)
col_collection.objects.link(ob_faceted_top)
col_collection.objects.link(ob_preview_ground)
col_collection.objects.link(ob_preview_camera)
col_collection.objects.link(ob_preview_softbox)

# ---- scene / render settings (as saved in the file)
scene.camera = ob_preview_camera
scene.frame_start = 1; scene.frame_end = 250; scene.frame_set(1)
scene.render.engine = 'CYCLES'
scene.render.resolution_x = 800
scene.render.resolution_y = 720
scene.render.bake_bias = 0.0
scene.render.bake_samples = 0
scene.render.compositor_device = 'GPU'
scene.cycles.samples = 12
scene.eevee.use_volume_custom_range = False
scene.eevee.fast_gi_thickness_near = 0.1
scene.eevee.fast_gi_thickness_far = 0.0
scene.eevee.ray_tracing_options.screen_trace_thickness = 0.1
bpy.context.view_layer.update()
